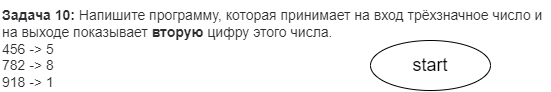

The diagram above was exported from draw.io. Its source (the exported page's mxGraphModel, read from the mxfile embedded in the PNG):
<mxGraphModel dx="852" dy="466" grid="1" gridSize="10" guides="1" tooltips="1" connect="1" arrows="1" fold="1" page="1" pageScale="1" pageWidth="827" pageHeight="1169" math="0" shadow="0">
  <root>
    <mxCell id="0" />
    <mxCell id="1" parent="0" />
    <mxCell id="2" value="&lt;p style=&quot;box-sizing: border-box; margin: 0px; font-weight: 400; color: rgb(44, 45, 48); font-family: roboto, &amp;quot;san francisco&amp;quot;, &amp;quot;helvetica neue&amp;quot;, helvetica, arial; font-size: 14px; font-style: normal; letter-spacing: normal; text-indent: 0px; text-transform: none; word-spacing: 0px; background-color: rgb(255, 255, 255);&quot;&gt;&lt;strong style=&quot;box-sizing: border-box ; font-weight: 700&quot;&gt;Задача 10:&lt;/strong&gt;&lt;span&gt;&amp;nbsp;&lt;/span&gt;Напишите программу, которая принимает на вход трёхзначное число и на выходе показывает&amp;nbsp;&lt;strong style=&quot;box-sizing: border-box ; font-weight: 700&quot;&gt;вторую&lt;/strong&gt;&lt;span&gt;&amp;nbsp;&lt;/span&gt;цифру этого числа.&lt;/p&gt;&lt;p style=&quot;box-sizing: border-box; margin: 0px; font-weight: 400; color: rgb(44, 45, 48); font-family: roboto, &amp;quot;san francisco&amp;quot;, &amp;quot;helvetica neue&amp;quot;, helvetica, arial; font-size: 14px; font-style: normal; letter-spacing: normal; text-indent: 0px; text-transform: none; word-spacing: 0px; background-color: rgb(255, 255, 255);&quot;&gt;456 -&amp;gt; 5&lt;br style=&quot;box-sizing: border-box&quot;&gt;782 -&amp;gt; 8&lt;br style=&quot;box-sizing: border-box&quot;&gt;918 -&amp;gt; 1&lt;/p&gt;" style="text;whiteSpace=wrap;html=1;" vertex="1" parent="1">
      <mxGeometry x="20" y="30" width="550" height="90" as="geometry" />
    </mxCell>
    <mxCell id="3" value="&lt;font style=&quot;font-size: 18px&quot;&gt;start&lt;/font&gt;" style="ellipse;whiteSpace=wrap;html=1;" vertex="1" parent="1">
      <mxGeometry x="390" y="70" width="120" height="50" as="geometry" />
    </mxCell>
  </root>
</mxGraphModel>